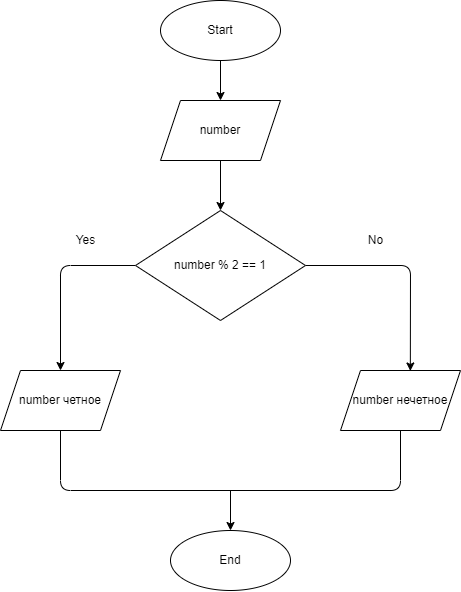

The diagram above was exported from draw.io. Its source (the exported page's mxGraphModel, read from the mxfile embedded in the PNG):
<mxGraphModel dx="3030" dy="1033" grid="1" gridSize="10" guides="1" tooltips="1" connect="1" arrows="1" fold="1" page="1" pageScale="1" pageWidth="827" pageHeight="1169" math="0" shadow="0">
  <root>
    <mxCell id="0" />
    <mxCell id="1" parent="0" />
    <mxCell id="2" style="edgeStyle=none;html=1;exitX=0.5;exitY=1;exitDx=0;exitDy=0;entryX=0.5;entryY=0;entryDx=0;entryDy=0;" edge="1" parent="1" source="3" target="5">
      <mxGeometry relative="1" as="geometry" />
    </mxCell>
    <mxCell id="3" value="Start" style="ellipse;whiteSpace=wrap;html=1;" vertex="1" parent="1">
      <mxGeometry x="380" y="70" width="120" height="60" as="geometry" />
    </mxCell>
    <mxCell id="4" value="" style="edgeStyle=none;html=1;" edge="1" parent="1" source="5" target="8">
      <mxGeometry relative="1" as="geometry" />
    </mxCell>
    <mxCell id="5" value="number" style="shape=parallelogram;perimeter=parallelogramPerimeter;whiteSpace=wrap;html=1;fixedSize=1;" vertex="1" parent="1">
      <mxGeometry x="380" y="170" width="120" height="60" as="geometry" />
    </mxCell>
    <mxCell id="6" style="edgeStyle=none;html=1;exitX=0;exitY=0.5;exitDx=0;exitDy=0;entryX=0.5;entryY=0;entryDx=0;entryDy=0;" edge="1" parent="1" source="8" target="9">
      <mxGeometry relative="1" as="geometry">
        <Array as="points">
          <mxPoint x="280" y="335" />
        </Array>
      </mxGeometry>
    </mxCell>
    <mxCell id="7" style="edgeStyle=none;html=1;exitX=1;exitY=0.5;exitDx=0;exitDy=0;entryX=0.582;entryY=0.008;entryDx=0;entryDy=0;entryPerimeter=0;" edge="1" parent="1" source="8" target="10">
      <mxGeometry relative="1" as="geometry">
        <Array as="points">
          <mxPoint x="630" y="335" />
        </Array>
      </mxGeometry>
    </mxCell>
    <mxCell id="8" value="number % 2 == 1" style="rhombus;whiteSpace=wrap;html=1;" vertex="1" parent="1">
      <mxGeometry x="355" y="280" width="170" height="110" as="geometry" />
    </mxCell>
    <mxCell id="9" value="number четное" style="shape=parallelogram;perimeter=parallelogramPerimeter;whiteSpace=wrap;html=1;fixedSize=1;" vertex="1" parent="1">
      <mxGeometry x="220" y="440" width="120" height="60" as="geometry" />
    </mxCell>
    <mxCell id="10" value="number нечетное" style="shape=parallelogram;perimeter=parallelogramPerimeter;whiteSpace=wrap;html=1;fixedSize=1;" vertex="1" parent="1">
      <mxGeometry x="560" y="440" width="120" height="60" as="geometry" />
    </mxCell>
    <mxCell id="11" value="End" style="ellipse;whiteSpace=wrap;html=1;" vertex="1" parent="1">
      <mxGeometry x="390" y="600" width="120" height="60" as="geometry" />
    </mxCell>
    <mxCell id="12" value="Yes" style="text;html=1;align=center;verticalAlign=middle;resizable=0;points=[];autosize=1;strokeColor=none;fillColor=none;" vertex="1" parent="1">
      <mxGeometry x="290" y="300" width="30" height="20" as="geometry" />
    </mxCell>
    <mxCell id="13" value="No" style="text;html=1;align=center;verticalAlign=middle;resizable=0;points=[];autosize=1;strokeColor=none;fillColor=none;" vertex="1" parent="1">
      <mxGeometry x="580" y="300" width="30" height="20" as="geometry" />
    </mxCell>
    <mxCell id="14" value="" style="endArrow=none;html=1;entryX=0.5;entryY=1;entryDx=0;entryDy=0;" edge="1" parent="1" target="10">
      <mxGeometry width="50" height="50" relative="1" as="geometry">
        <mxPoint x="280" y="500" as="sourcePoint" />
        <mxPoint x="290" y="640" as="targetPoint" />
        <Array as="points">
          <mxPoint x="280" y="560" />
          <mxPoint x="620" y="560" />
        </Array>
      </mxGeometry>
    </mxCell>
    <mxCell id="15" value="" style="endArrow=classic;html=1;entryX=0.5;entryY=0;entryDx=0;entryDy=0;" edge="1" parent="1" target="11">
      <mxGeometry width="50" height="50" relative="1" as="geometry">
        <mxPoint x="450" y="560" as="sourcePoint" />
        <mxPoint x="465" y="460" as="targetPoint" />
      </mxGeometry>
    </mxCell>
  </root>
</mxGraphModel>